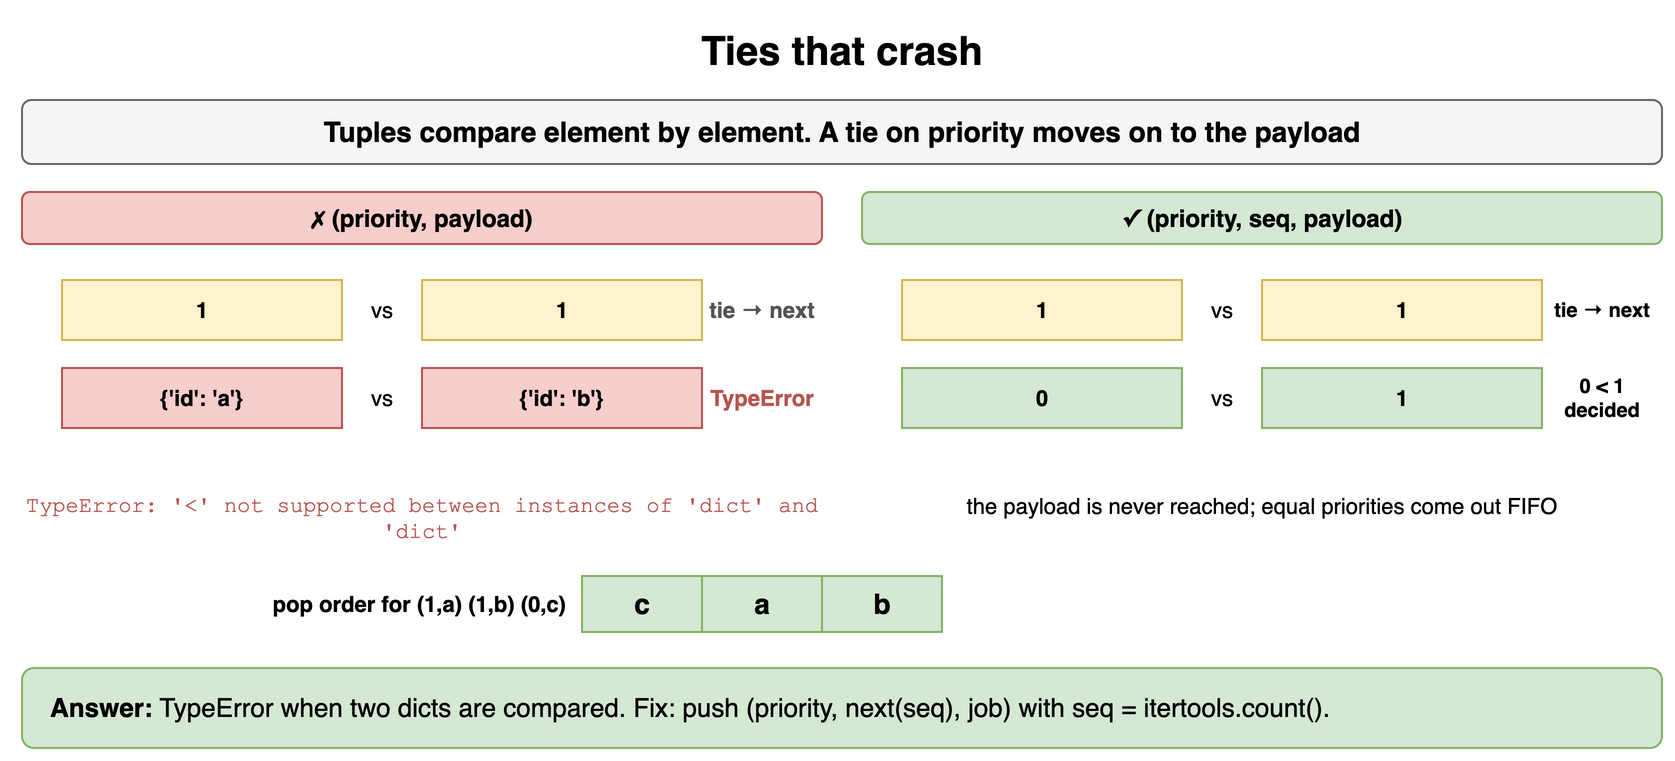

The diagram above was exported from draw.io. Its source (the exported page's mxGraphModel, read from the mxfile embedded in the PNG):
<mxGraphModel dx="900" dy="388" grid="1" gridSize="10" guides="1" tooltips="1" connect="1" arrows="1" fold="1" page="1" pageScale="1" pageWidth="900" pageHeight="388" math="0" shadow="0">
  <root>
    <mxCell id="0" />
    <mxCell id="1" parent="0" />
    <mxCell id="q7h1" value="Ties that crash" style="text;html=1;align=center;verticalAlign=middle;whiteSpace=wrap;fontSize=20;fontStyle=1;" vertex="1" parent="1">
      <mxGeometry x="40" y="10" width="820" height="30" as="geometry" />
    </mxCell>
    <mxCell id="q7h2" value="Tuples compare element by element. A tie on priority moves on to the payload" style="rounded=1;whiteSpace=wrap;html=1;fillColor=#f5f5f5;strokeColor=#666666;fontStyle=1;fontSize=14;" vertex="1" parent="1">
      <mxGeometry x="40" y="50" width="820" height="32" as="geometry" />
    </mxCell>
    <mxCell id="q7h3" value="&lt;b&gt;✗ (priority, payload)&lt;/b&gt;" style="rounded=1;whiteSpace=wrap;html=1;fillColor=#f8cecc;strokeColor=#b85450;fontSize=12;" vertex="1" parent="1">
      <mxGeometry x="40" y="96" width="400" height="26" as="geometry" />
    </mxCell>
    <mxCell id="q7h4" value="&lt;b&gt;✓ (priority, seq, payload)&lt;/b&gt;" style="rounded=1;whiteSpace=wrap;html=1;fillColor=#d5e8d4;strokeColor=#82b366;fontSize=12;" vertex="1" parent="1">
      <mxGeometry x="460" y="96" width="400" height="26" as="geometry" />
    </mxCell>
    <mxCell id="q7h5" value="1" style="rounded=0;whiteSpace=wrap;html=1;fontStyle=1;fontSize=14;fillColor=#fff2cc;strokeColor=#d6b656;fontSize=11;" vertex="1" parent="1">
      <mxGeometry x="60" y="140" width="140" height="30" as="geometry" />
    </mxCell>
    <mxCell id="q7h6" value="vs" style="text;html=1;whiteSpace=wrap;fontSize=11;align=center;verticalAlign=middle;" vertex="1" parent="1">
      <mxGeometry x="200" y="140" width="40" height="30" as="geometry" />
    </mxCell>
    <mxCell id="q7h7" value="1" style="rounded=0;whiteSpace=wrap;html=1;fontStyle=1;fontSize=14;fillColor=#fff2cc;strokeColor=#d6b656;fontSize=11;" vertex="1" parent="1">
      <mxGeometry x="240" y="140" width="140" height="30" as="geometry" />
    </mxCell>
    <mxCell id="q7h8" value="tie → next" style="text;html=1;whiteSpace=wrap;fontSize=11;align=center;verticalAlign=middle;fontStyle=1;fontColor=#555555;" vertex="1" parent="1">
      <mxGeometry x="380" y="140" width="60" height="30" as="geometry" />
    </mxCell>
    <mxCell id="q7h9" value="{'id': 'a'}" style="rounded=0;whiteSpace=wrap;html=1;fontStyle=1;fontSize=14;fillColor=#f8cecc;strokeColor=#b85450;fontSize=11;" vertex="1" parent="1">
      <mxGeometry x="60" y="184" width="140" height="30" as="geometry" />
    </mxCell>
    <mxCell id="q7h10" value="vs" style="text;html=1;whiteSpace=wrap;fontSize=11;align=center;verticalAlign=middle;" vertex="1" parent="1">
      <mxGeometry x="200" y="184" width="40" height="30" as="geometry" />
    </mxCell>
    <mxCell id="q7h11" value="{'id': 'b'}" style="rounded=0;whiteSpace=wrap;html=1;fontStyle=1;fontSize=14;fillColor=#f8cecc;strokeColor=#b85450;fontSize=11;" vertex="1" parent="1">
      <mxGeometry x="240" y="184" width="140" height="30" as="geometry" />
    </mxCell>
    <mxCell id="q7h12" value="TypeError" style="text;html=1;whiteSpace=wrap;fontSize=11;align=center;verticalAlign=middle;fontStyle=1;fontColor=#b85450;" vertex="1" parent="1">
      <mxGeometry x="380" y="184" width="60" height="30" as="geometry" />
    </mxCell>
    <mxCell id="q7h13" value="1" style="rounded=0;whiteSpace=wrap;html=1;fontStyle=1;fontSize=14;fillColor=#fff2cc;strokeColor=#d6b656;fontSize=11;" vertex="1" parent="1">
      <mxGeometry x="480" y="140" width="140" height="30" as="geometry" />
    </mxCell>
    <mxCell id="q7h14" value="vs" style="text;html=1;whiteSpace=wrap;fontSize=11;align=center;verticalAlign=middle;" vertex="1" parent="1">
      <mxGeometry x="620" y="140" width="40" height="30" as="geometry" />
    </mxCell>
    <mxCell id="q7h15" value="1" style="rounded=0;whiteSpace=wrap;html=1;fontStyle=1;fontSize=14;fillColor=#fff2cc;strokeColor=#d6b656;fontSize=11;" vertex="1" parent="1">
      <mxGeometry x="660" y="140" width="140" height="30" as="geometry" />
    </mxCell>
    <mxCell id="q7h16" value="tie → next" style="text;html=1;whiteSpace=wrap;fontSize=11;align=center;verticalAlign=middle;fontStyle=1;fontSize=10;" vertex="1" parent="1">
      <mxGeometry x="800" y="140" width="60" height="30" as="geometry" />
    </mxCell>
    <mxCell id="q7h17" value="0" style="rounded=0;whiteSpace=wrap;html=1;fontStyle=1;fontSize=14;fillColor=#d5e8d4;strokeColor=#82b366;fontSize=11;" vertex="1" parent="1">
      <mxGeometry x="480" y="184" width="140" height="30" as="geometry" />
    </mxCell>
    <mxCell id="q7h18" value="vs" style="text;html=1;whiteSpace=wrap;fontSize=11;align=center;verticalAlign=middle;" vertex="1" parent="1">
      <mxGeometry x="620" y="184" width="40" height="30" as="geometry" />
    </mxCell>
    <mxCell id="q7h19" value="1" style="rounded=0;whiteSpace=wrap;html=1;fontStyle=1;fontSize=14;fillColor=#d5e8d4;strokeColor=#82b366;fontSize=11;" vertex="1" parent="1">
      <mxGeometry x="660" y="184" width="140" height="30" as="geometry" />
    </mxCell>
    <mxCell id="q7h20" value="0 &lt; 1 decided" style="text;html=1;whiteSpace=wrap;fontSize=11;align=center;verticalAlign=middle;fontStyle=1;fontSize=10;" vertex="1" parent="1">
      <mxGeometry x="800" y="184" width="60" height="30" as="geometry" />
    </mxCell>
    <mxCell id="q7h21" value="TypeError: '&amp;lt;' not supported between instances of 'dict' and 'dict'" style="text;html=1;whiteSpace=wrap;fontSize=11;align=center;fontFamily=Courier New;fontColor=#b85450;" vertex="1" parent="1">
      <mxGeometry x="40" y="240" width="400" height="34" as="geometry" />
    </mxCell>
    <mxCell id="q7h22" value="the payload is never reached; equal priorities come out FIFO" style="text;html=1;whiteSpace=wrap;fontSize=11;align=center;" vertex="1" parent="1">
      <mxGeometry x="460" y="240" width="400" height="34" as="geometry" />
    </mxCell>
    <mxCell id="q7h23" value="pop order for (1,a) (1,b) (0,c)" style="text;html=1;whiteSpace=wrap;fontSize=11;align=right;verticalAlign=middle;fontStyle=1;" vertex="1" parent="1">
      <mxGeometry x="84" y="288" width="230" height="28" as="geometry" />
    </mxCell>
    <mxCell id="q7h24" value="c" style="rounded=0;whiteSpace=wrap;html=1;fontStyle=1;fontSize=14;fillColor=#d5e8d4;strokeColor=#82b366;" vertex="1" parent="1">
      <mxGeometry x="320" y="288" width="60" height="28" as="geometry" />
    </mxCell>
    <mxCell id="q7h25" value="a" style="rounded=0;whiteSpace=wrap;html=1;fontStyle=1;fontSize=14;fillColor=#d5e8d4;strokeColor=#82b366;" vertex="1" parent="1">
      <mxGeometry x="380" y="288" width="60" height="28" as="geometry" />
    </mxCell>
    <mxCell id="q7h26" value="b" style="rounded=0;whiteSpace=wrap;html=1;fontStyle=1;fontSize=14;fillColor=#d5e8d4;strokeColor=#82b366;" vertex="1" parent="1">
      <mxGeometry x="440" y="288" width="60" height="28" as="geometry" />
    </mxCell>
    <mxCell id="q7h27" value="&lt;b&gt;Answer:&lt;/b&gt; TypeError when two dicts are compared. Fix: push (priority, next(seq), job) with seq = itertools.count()." style="rounded=1;whiteSpace=wrap;html=1;fillColor=#d5e8d4;strokeColor=#82b366;fontSize=13;align=left;spacingLeft=12;" vertex="1" parent="1">
      <mxGeometry x="40" y="334" width="820" height="40" as="geometry" />
    </mxCell>
  </root>
</mxGraphModel>